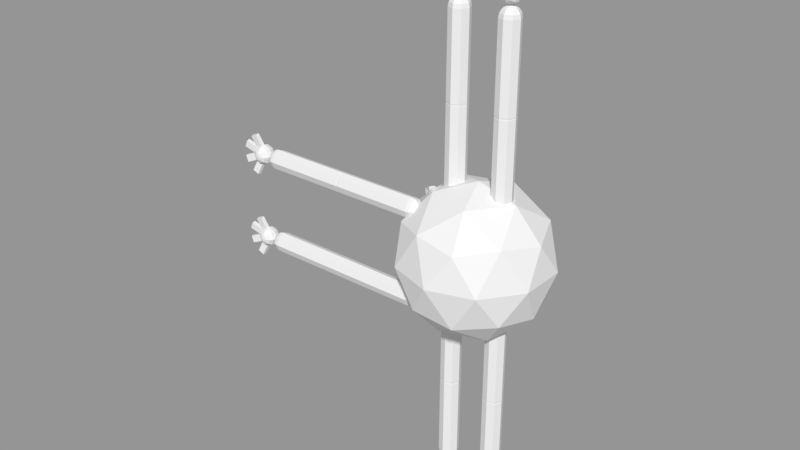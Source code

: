 # Source: Bug.blend  (saved by Blender 2.79.0; exported with 4.5.12 LTS)
import bpy
from mathutils import Matrix  # noqa: F401  (used for matrix-valued properties, if any)

bpy.ops.wm.read_factory_settings(use_empty=True)
scene = bpy.context.scene
scene.name = 'Scene'

# ---- collections
col_collection_1 = bpy.data.collections.new('Collection 1'); scene.collection.children.link(col_collection_1)

# ---- meshes
me_head = bpy.data.meshes.new('Head')
me_head.from_pydata([(0.0, 0.0, -5.0), (3.618, -2.629, -2.236), (-1.382, -4.253, -2.236), (-4.472, 0.0, -2.236), (-1.382, 4.253, -2.236), (3.618, 2.629, -2.236), (1.382, -4.253, 2.236), (-3.618, -2.629, 2.236), (-3.618, 2.629, 2.236), (1.382, 4.253, 2.236), (4.472, 0.0, 2.236), (0.0, 0.0, 5.0), (-0.8123, -2.5, -4.253), (2.127, -1.545, -4.253), (1.314, -4.045, -2.629), (4.253, 0.0, -2.629), (2.127, 1.545, -4.253), (-2.629, 0.0, -4.253), (-3.441, -2.5, -2.629), (-0.8123, 2.5, -4.253), (-3.441, 2.5, -2.629), (1.314, 4.045, -2.629), (4.755, -1.545, 0.0), (4.755, 1.545, 0.0), (0.0, -5.0, 0.0), (2.939, -4.045, 0.0), (-4.755, -1.545, 0.0), (-2.939, -4.045, 0.0), (-2.939, 4.045, 0.0), (-4.755, 1.545, 0.0), (2.939, 4.045, 0.0), (0.0, 5.0, 0.0), (3.441, -2.5, 2.629), (-1.314, -4.045, 2.629), (-4.253, 0.0, 2.629), (-1.314, 4.045, 2.629), (3.441, 2.5, 2.629), (0.8123, -2.5, 4.253), (2.629, 0.0, 4.253), (-2.127, -1.545, 4.253), (-2.127, 1.545, 4.253), (0.8123, 2.5, 4.253), (-4.964, 1.762, 1.722), (-4.8, 2.261, 2.751), (-5.092, 1.051, 2.931), (-5.12, 1.086, -2.369), (-4.721, 2.053, -2.521), (-4.924, 1.684, -1.505), (-5.85, 2.038, 1.652), (-6.057, 2.537, 2.013), (-6.349, 1.327, 2.193), (-6.298, 1.562, -1.603), (-5.899, 2.529, -1.755), (-5.778, 2.16, -1.199), (-6.656, 2.048, 0.2111), (-6.619, 1.996, -0.0306)], [], [(0, 13, 12), (1, 13, 15), (0, 12, 17), (0, 17, 19), (0, 19, 16), (1, 15, 22), (2, 14, 24), (3, 18, 26), (4, 20, 28), (5, 21, 30), (1, 22, 25), (2, 24, 27), (3, 26, 29), (4, 28, 31), (5, 30, 23), (6, 32, 37), (7, 33, 39), (8, 34, 40), (9, 35, 41), (10, 36, 38), (38, 41, 11), (38, 36, 41), (36, 9, 41), (41, 40, 11), (41, 35, 40), (35, 8, 40), (40, 39, 11), (40, 34, 39), (34, 7, 39), (39, 37, 11), (39, 33, 37), (33, 6, 37), (37, 38, 11), (37, 32, 38), (32, 10, 38), (23, 36, 10), (23, 30, 36), (30, 9, 36), (31, 35, 9), (31, 28, 35), (28, 8, 35), (29, 34, 44, 42), (29, 26, 34), (26, 7, 34), (27, 33, 7), (27, 24, 33), (24, 6, 33), (25, 32, 6), (25, 22, 32), (22, 10, 32), (30, 31, 9), (30, 21, 31), (21, 4, 31), (28, 29, 8), (28, 20, 29), (29, 20, 46, 47), (26, 27, 7), (26, 18, 27), (18, 2, 27), (24, 25, 6), (24, 14, 25), (14, 1, 25), (22, 23, 10), (22, 15, 23), (15, 5, 23), (16, 21, 5), (16, 19, 21), (19, 4, 21), (19, 20, 4), (19, 17, 20), (17, 3, 20), (17, 18, 3), (17, 12, 18), (12, 2, 18), (15, 16, 5), (15, 13, 16), (13, 0, 16), (12, 14, 2), (12, 13, 14), (13, 1, 14), (42, 44, 50, 48), (34, 8, 43, 44), (8, 29, 42, 43), (47, 46, 52, 53), (3, 29, 47, 45), (20, 3, 45, 46), (48, 50, 54), (44, 43, 49, 50), (43, 42, 48, 49), (53, 52, 55), (45, 47, 53, 51), (46, 45, 51, 52), (50, 49, 54), (49, 48, 54), (51, 53, 55), (52, 51, 55)])
me_head.materials.append(None)
me_head.use_remesh_preserve_volume = False
me_head.use_remesh_preserve_attributes = False
me_head.use_mirror_vertex_groups = False
me_head.update()
me_torso = bpy.data.meshes.new('Torso')
me_torso.from_pydata([(0.0, 0.0, -1.0), (0.7236, -0.5257, -0.4472), (-0.2764, -0.8506, -0.4472), (-0.8944, 0.0, -0.4472), (-0.2764, 0.8506, -0.4472), (0.7236, 0.5257, -0.4472), (0.2764, -0.8506, 0.4472), (-0.7236, -0.5257, 0.4472), (-0.7236, 0.5257, 0.4472), (0.2764, 0.8506, 0.4472), (0.8944, 0.0, 0.4472), (0.0, 0.0, 1.0), (-0.1625, -0.5, -0.8507), (0.4253, -0.309, -0.8507), (0.2629, -0.809, -0.5257), (0.8506, 0.0, -0.5257), (0.4253, 0.309, -0.8507), (-0.5257, 0.0, -0.8507), (-0.6882, -0.5, -0.5257), (-0.1625, 0.5, -0.8507), (-0.6882, 0.5, -0.5257), (0.2629, 0.809, -0.5257), (0.9511, -0.309, 0.0), (0.9511, 0.309, 0.0), (0.0, -1.0, 0.0), (0.5878, -0.809, 0.0), (-0.9511, -0.309, 0.0), (-0.5878, -0.809, 0.0), (-0.5878, 0.809, 0.0), (-0.9511, 0.309, 0.0), (0.5878, 0.809, 0.0), (0.0, 1.0, 0.0), (0.6882, -0.5, 0.5257), (-0.2629, -0.809, 0.5257), (-0.8506, 0.0, 0.5257), (-0.2629, 0.809, 0.5257), (0.6882, 0.5, 0.5257), (0.1625, -0.5, 0.8507), (0.5257, 0.0, 0.8507), (-0.4253, -0.309, 0.8507), (-0.4253, 0.309, 0.8507), (0.1625, 0.5, 0.8507)], [], [(0, 13, 12), (1, 13, 15), (0, 12, 17), (0, 17, 19), (0, 19, 16), (1, 15, 22), (2, 14, 24), (3, 18, 26), (4, 20, 28), (5, 21, 30), (1, 22, 25), (2, 24, 27), (3, 26, 29), (4, 28, 31), (5, 30, 23), (6, 32, 37), (7, 33, 39), (8, 34, 40), (9, 35, 41), (10, 36, 38), (38, 41, 11), (38, 36, 41), (36, 9, 41), (41, 40, 11), (41, 35, 40), (35, 8, 40), (40, 39, 11), (40, 34, 39), (34, 7, 39), (39, 37, 11), (39, 33, 37), (33, 6, 37), (37, 38, 11), (37, 32, 38), (32, 10, 38), (23, 36, 10), (23, 30, 36), (30, 9, 36), (31, 35, 9), (31, 28, 35), (28, 8, 35), (29, 34, 8), (29, 26, 34), (26, 7, 34), (27, 33, 7), (27, 24, 33), (24, 6, 33), (25, 32, 6), (25, 22, 32), (22, 10, 32), (30, 31, 9), (30, 21, 31), (21, 4, 31), (28, 29, 8), (28, 20, 29), (20, 3, 29), (26, 27, 7), (26, 18, 27), (18, 2, 27), (24, 25, 6), (24, 14, 25), (14, 1, 25), (22, 23, 10), (22, 15, 23), (15, 5, 23), (16, 21, 5), (16, 19, 21), (19, 4, 21), (19, 20, 4), (19, 17, 20), (17, 3, 20), (17, 18, 3), (17, 12, 18), (12, 2, 18), (15, 16, 5), (15, 13, 16), (13, 0, 16), (12, 14, 2), (12, 13, 14), (13, 1, 14)])
me_torso.use_remesh_preserve_volume = False
me_torso.use_remesh_preserve_attributes = False
me_torso.use_mirror_vertex_groups = False
me_torso.update()
me_flarm = bpy.data.meshes.new('FLArm')
me_flarm.from_pydata([(0.0, 1.51e-07, -1.0), (0.7071, 0.7071, -4.371e-08), (0.6533, 0.6533, -0.3827), (0.5, 0.5, -0.7071), (0.2706, 0.2706, -0.9239), (1.0, 1.336e-07, -4.371e-08), (0.9239, 1.634e-07, -0.3827), (0.7071, 1.634e-07, -0.7071), (0.3827, 1.485e-07, -0.9239), (0.7071, -0.7071, -4.371e-08), (0.6533, -0.6533, -0.3827), (0.5, -0.5, -0.7071), (0.2706, -0.2706, -0.9239), (1.244e-08, -1.0, -4.371e-08), (4.224e-08, -0.9239, -0.3827), (1.244e-08, -0.7071, -0.7071), (1.244e-08, -0.3827, -0.9239), (-0.7071, -0.7071, -4.371e-08), (-0.6533, -0.6533, -0.3827), (-0.5, -0.5, -0.7071), (-0.2706, -0.2706, -0.9239), (-1.0, 1.634e-07, -4.371e-08), (-0.9239, 1.038e-07, -0.3827), (-0.7071, 1.634e-07, -0.7071), (-0.3827, 1.634e-07, -0.9239), (-0.7071, 0.7071, -4.371e-08), (-0.6533, 0.6533, -0.3827), (-0.5, 0.5, -0.7071), (-0.2706, 0.2706, -0.9239), (1.244e-08, 1.0, -4.371e-08), (-4.717e-08, 0.9239, -0.3827), (-1.736e-08, 0.7071, -0.7071), (-2.462e-09, 0.3827, -0.9239), (-1.508e-07, 3.542e-08, 9.217), (0.2706, 0.2706, 9.141), (0.5, 0.5, 8.924), (0.6533, 0.6533, 8.6), (0.7071, 0.7071, 8.217), (-4.404e-08, 0.3827, 9.141), (0.3827, 1.397e-07, 9.141), (0.7071, 1.546e-07, 8.924), (0.9239, 1.546e-07, 8.6), (1.0, 1.248e-07, 8.217), (0.2706, -0.2706, 9.141), (0.5, -0.5, 8.924), (0.6533, -0.6533, 8.6), (0.7071, -0.7071, 8.217), (-3.16e-08, -0.3827, 9.141), (-3.16e-08, -0.7071, 8.924), (-1.795e-09, -0.9239, 8.6), (-3.16e-08, -1.0, 8.217), (-0.2706, -0.2706, 9.141), (-0.5, -0.5, 8.924), (-0.6533, -0.6533, 8.6), (-0.7071, -0.7071, 8.217), (-0.3827, 1.546e-07, 9.141), (-0.7071, 1.546e-07, 8.924), (-0.9239, 9.502e-08, 8.6), (-1.0, 1.546e-07, 8.217), (-0.2706, 0.2706, 9.141), (-0.5, 0.5, 8.924), (-0.6533, 0.6533, 8.6), (-0.7071, 0.7071, 8.217), (-6.14e-08, 0.7071, 8.924), (-9.12e-08, 0.9239, 8.6), (-3.16e-08, 1.0, 8.217)], [], [(32, 31, 3, 4), (30, 29, 1, 2), (0, 32, 4), (31, 30, 2, 3), (0, 4, 8), (3, 2, 6, 7), (4, 3, 7, 8), (2, 1, 5, 6), (7, 6, 10, 11), (8, 7, 11, 12), (6, 5, 9, 10), (0, 8, 12), (12, 11, 15, 16), (10, 9, 13, 14), (0, 12, 16), (11, 10, 14, 15), (14, 13, 17, 18), (0, 16, 20), (15, 14, 18, 19), (16, 15, 19, 20), (0, 20, 24), (19, 18, 22, 23), (20, 19, 23, 24), (18, 17, 21, 22), (1, 29, 65, 37), (9, 5, 42, 46), (24, 23, 27, 28), (22, 21, 25, 26), (5, 1, 37, 42), (25, 21, 58, 62), (0, 24, 28), (23, 22, 26, 27), (28, 27, 31, 32), (26, 25, 29, 30), (29, 25, 62, 65), (17, 13, 50, 54), (0, 28, 32), (27, 26, 30, 31), (13, 9, 46, 50), (21, 17, 54, 58), (64, 63, 35, 36), (38, 33, 34), (65, 64, 36, 37), (63, 38, 34, 35), (34, 33, 39), (37, 36, 41, 42), (35, 34, 39, 40), (36, 35, 40, 41), (42, 41, 45, 46), (40, 39, 43, 44), (41, 40, 44, 45), (39, 33, 43), (45, 44, 48, 49), (43, 33, 47), (46, 45, 49, 50), (44, 43, 47, 48), (49, 48, 52, 53), (47, 33, 51), (50, 49, 53, 54), (48, 47, 51, 52), (54, 53, 57, 58), (52, 51, 55, 56), (53, 52, 56, 57), (51, 33, 55), (58, 57, 61, 62), (56, 55, 59, 60), (57, 56, 60, 61), (55, 33, 59), (61, 60, 63, 64), (59, 33, 38), (62, 61, 64, 65), (60, 59, 38, 63)])
me_flarm.use_remesh_preserve_volume = False
me_flarm.use_remesh_preserve_attributes = False
me_flarm.use_mirror_vertex_groups = False
me_flarm.update()
me_brfoot = bpy.data.meshes.new('BRFoot')
me_brfoot.from_pydata([(0.0, 7.071, 7.071), (0.0, 7.071, -7.071), (0.0, 1.51e-06, -10.0), (-1.068e-06, 4.423e-07, 10.0), (2.706, 2.706, 9.239), (5.0, 5.0, 7.071), (6.533, 6.533, 3.827), (7.071, 7.071, -4.371e-07), (6.533, 6.533, -3.827), (5.0, 5.0, -7.071), (2.706, 2.706, -9.239), (3.827, 1.515e-06, 9.239), (7.071, 1.396e-06, 7.071), (9.239, 1.396e-06, 3.827), (10.0, 1.873e-06, -4.371e-07), (9.239, 1.396e-06, -3.827), (7.071, 1.396e-06, -7.071), (3.827, 1.515e-06, -9.239), (2.706, -2.706, 9.239), (5.0, -5.0, 7.071), (6.533, -6.533, 3.827), (7.071, -7.071, -4.371e-07), (6.533, -6.533, -3.827), (5.0, -5.0, -7.071), (2.706, -2.706, -9.239), (5.182e-09, -3.827, 9.239), (-1.14e-07, -7.071, 7.071), (-1.14e-07, -9.239, 3.827), (3.628e-07, -10.0, -4.371e-07), (-1.14e-07, -9.239, -3.827), (-1.14e-07, -7.071, -7.071), (5.182e-09, -3.827, -9.239), (-2.706, -2.706, 9.239), (-5.0, -5.0, 7.071), (-6.533, -6.533, 3.827), (-7.071, -7.071, -4.371e-07), (-6.533, -6.533, -3.827), (-5.0, -5.0, -7.071), (-2.706, -2.706, -9.239), (-3.827, 1.396e-06, 9.239), (-7.071, 1.396e-06, 7.071), (-9.239, 1.396e-06, 3.827), (-10.0, 4.423e-07, -4.371e-07), (-9.239, 1.396e-06, -3.827), (-7.071, 1.396e-06, -7.071), (-3.827, 1.396e-06, -9.239), (-2.706, 2.706, 9.239), (-5.0, 5.0, 7.071), (-6.533, 6.533, 3.827), (-7.071, 7.071, -4.371e-07), (-6.533, 6.533, -3.827), (-5.0, 5.0, -7.071), (-2.706, 2.706, -9.239), (-1.14e-07, 3.827, 9.239), (-1.14e-07, 9.239, 3.827), (-5.909e-07, 10.0, -4.371e-07), (-1.14e-07, 9.239, -3.827), (-1.14e-07, 3.827, -9.239), (4.719, 21.39, 2.266), (4.719, 20.63, 6.093), (11.25, 17.92, 6.093), (11.79, 18.46, 2.266), (18.46, 11.79, 2.266), (17.92, 11.25, 6.093), (20.63, 4.719, 6.093), (21.39, 4.719, 2.266), (-21.39, 4.719, 2.266), (-20.63, 4.719, 6.093), (-17.92, 11.25, 6.093), (-18.46, 11.79, 2.266), (-11.79, 18.46, 2.266), (-11.25, 17.92, 6.093), (-4.719, 20.63, 6.093), (-4.719, 21.39, 2.266)], [], [(54, 0, 5, 6), (53, 3, 4), (2, 57, 10), (1, 56, 8, 9), (0, 53, 4, 5), (57, 1, 9, 10), (56, 55, 7, 8), (9, 8, 15, 16), (5, 4, 11, 12), (10, 9, 16, 17), (8, 7, 14, 15), (6, 5, 12, 13), (4, 3, 11), (2, 10, 17), (17, 16, 23, 24), (15, 14, 21, 22), (13, 12, 19, 20), (11, 3, 18), (2, 17, 24), (16, 15, 22, 23), (14, 13, 20, 21), (12, 11, 18, 19), (22, 21, 28, 29), (20, 19, 26, 27), (18, 3, 25), (2, 24, 31), (23, 22, 29, 30), (21, 20, 27, 28), (19, 18, 25, 26), (24, 23, 30, 31), (2, 31, 38), (30, 29, 36, 37), (28, 27, 34, 35), (26, 25, 32, 33), (31, 30, 37, 38), (29, 28, 35, 36), (27, 26, 33, 34), (25, 3, 32), (35, 34, 41, 42), (33, 32, 39, 40), (38, 37, 44, 45), (36, 35, 42, 43), (34, 33, 40, 41), (32, 3, 39), (2, 38, 45), (37, 36, 43, 44), (45, 44, 51, 52), (43, 42, 49, 50), (41, 40, 47, 48), (39, 3, 46), (2, 45, 52), (44, 43, 50, 51), (40, 39, 46, 47), (48, 47, 0, 54), (46, 3, 53), (2, 52, 57), (51, 50, 56, 1), (47, 46, 53, 0), (52, 51, 1, 57), (50, 49, 55, 56), (58, 59, 60, 61), (54, 59, 58, 55), (6, 60, 59, 54), (7, 61, 60, 6), (55, 58, 61, 7), (62, 63, 64, 65), (6, 63, 62, 7), (13, 64, 63, 6), (14, 65, 64, 13), (7, 62, 65, 14), (66, 67, 68, 69), (41, 67, 66, 42), (48, 68, 67, 41), (49, 69, 68, 48), (42, 66, 69, 49), (70, 71, 72, 73), (48, 71, 70, 49), (54, 72, 71, 48), (55, 73, 72, 54), (49, 70, 73, 55)])
me_brfoot.use_remesh_preserve_volume = False
me_brfoot.use_remesh_preserve_attributes = False
me_brfoot.use_mirror_vertex_groups = False
me_brfoot.update()
arm_jaw = bpy.data.armatures.new('Jaw')  # bones are not reproduced

# ---- objects
ob_legtargets = bpy.data.objects.new('LegTargets', None)
ob_frltarget = bpy.data.objects.new('FRLTarget', None)
ob_flltarget = bpy.data.objects.new('FLLTarget', None)
ob_brltarget = bpy.data.objects.new('BRLTarget', None)
ob_blltarget = bpy.data.objects.new('BLLTarget', None)
ob_bug = bpy.data.objects.new('Bug', None)
ob_bugsprite = bpy.data.objects.new('BugSprite', None)
ob_jointpointers = bpy.data.objects.new('JointPointers', None)
ob_frelbow = bpy.data.objects.new('FRElbow', None)
ob_flelbow = bpy.data.objects.new('FLElbow', None)
ob_frknee = bpy.data.objects.new('FRKnee', None)
ob_flknee = bpy.data.objects.new('FLKnee', None)
ob_brknee = bpy.data.objects.new('BRKnee', None)
ob_blknee = bpy.data.objects.new('BLKnee', None)
ob_fratarget = bpy.data.objects.new('FRATarget', None)
ob_flatarget = bpy.data.objects.new('FLATarget', None)
ob_bugarmature = bpy.data.objects.new('BugArmature', arm_jaw)
ob_head = bpy.data.objects.new('Head', me_head)
ob_mouthlocation = bpy.data.objects.new('MouthLocation', None)
ob_torso = bpy.data.objects.new('Torso', me_torso)
ob_frbicep = bpy.data.objects.new('FRBicep', me_flarm)
ob_frforearm = bpy.data.objects.new('FRForearm', me_flarm)
ob_frhand = bpy.data.objects.new('FRHand', me_brfoot)
ob_flbicep = bpy.data.objects.new('FLBicep', me_flarm)
ob_flforearm = bpy.data.objects.new('FLForearm', me_flarm)
ob_flhand = bpy.data.objects.new('FLHand', me_brfoot)
ob_flthigh = bpy.data.objects.new('FLThigh', me_flarm)
ob_flleg = bpy.data.objects.new('FLLeg', me_flarm)
ob_flfoot = bpy.data.objects.new('FLFoot', me_brfoot)
ob_blthigh = bpy.data.objects.new('BLThigh', me_flarm)
ob_blleg = bpy.data.objects.new('BLLeg', me_flarm)
ob_blfoot = bpy.data.objects.new('BLFoot', me_brfoot)
ob_brthigh = bpy.data.objects.new('BRThigh', me_flarm)
ob_brleg = bpy.data.objects.new('BRLeg', me_flarm)
ob_brfoot = bpy.data.objects.new('BRFoot', me_brfoot)
ob_frthigh = bpy.data.objects.new('FRThigh', me_flarm)
ob_frleg = bpy.data.objects.new('FRLeg', me_flarm)
ob_frfoot = bpy.data.objects.new('FRFoot', me_brfoot)

# ---- transforms, parenting, visibility, modifiers, constraints
ob_legtargets.location = (0.0, 0.0, 0.0)
ob_legtargets.empty_image_offset = (0.0, 0.0)
ob_legtargets.lineart.crease_threshold = 0.0
ob_frltarget.parent = ob_legtargets
ob_frltarget.matrix_parent_inverse = Matrix(((1.0, 0.0, 0.0, 85.81), (0.0, 1.0, 0.0, -14.32), (0.0, 0.0, 1.0, 0.5285), (0.0, 0.0, 0.0, 1.0)))
ob_frltarget.location = (-92.45, 14.32, -58.41)
ob_frltarget.empty_image_offset = (0.0, 0.0)
ob_frltarget.lineart.crease_threshold = 0.0
ob_flltarget.parent = ob_legtargets
ob_flltarget.matrix_parent_inverse = Matrix(((1.0, 0.0, 0.0, 85.81), (0.0, 1.0, 0.0, -14.32), (0.0, 0.0, 1.0, 0.5285), (0.0, 0.0, 0.0, 1.0)))
ob_flltarget.location = (-91.62, 14.32, 57.52)
ob_flltarget.empty_image_offset = (0.0, 0.0)
ob_flltarget.lineart.crease_threshold = 0.0
ob_brltarget.parent = ob_legtargets
ob_brltarget.matrix_parent_inverse = Matrix(((1.0, 0.0, 0.0, 85.81), (0.0, 1.0, 0.0, -14.32), (0.0, 0.0, 1.0, 0.5285), (0.0, 0.0, 0.0, 1.0)))
ob_brltarget.location = (-80.18, 14.32, -59.07)
ob_brltarget.empty_image_offset = (0.0, 0.0)
ob_brltarget.lineart.crease_threshold = 0.0
ob_blltarget.parent = ob_legtargets
ob_blltarget.matrix_parent_inverse = Matrix(((1.0, 0.0, 0.0, 85.81), (0.0, 1.0, 0.0, -14.32), (0.0, 0.0, 1.0, 0.5285), (0.0, 0.0, 0.0, 1.0)))
ob_blltarget.location = (-79.84, 14.32, 56.52)
ob_blltarget.empty_image_offset = (0.0, 0.0)
ob_blltarget.lineart.crease_threshold = 0.0
ob_bug.location = (0.0, 0.0, 0.0)
ob_bug.empty_image_offset = (0.0, 0.0)
ob_bug.lineart.crease_threshold = 0.0
ob_bugsprite.parent = ob_bug
ob_bugsprite.location = (0.0, 0.0, 0.0)
ob_bugsprite.empty_image_offset = (0.0, 0.0)
ob_bugsprite.lineart.crease_threshold = 0.0
ob_jointpointers.parent = ob_bugsprite
ob_jointpointers.location = (0.0, 0.0, 0.0)
ob_jointpointers.empty_image_offset = (0.0, 0.0)
ob_jointpointers.lineart.crease_threshold = 0.0
ob_frelbow.parent = ob_jointpointers
ob_frelbow.location = (-27.1, 14.32, -15.62)
ob_frelbow.empty_image_offset = (0.0, 0.0)
ob_frelbow.lineart.crease_threshold = 0.0
ob_flelbow.parent = ob_jointpointers
ob_flelbow.location = (-27.1, 14.32, 14.73)
ob_flelbow.empty_image_offset = (0.0, 0.0)
ob_flelbow.lineart.crease_threshold = 0.0
ob_frknee.parent = ob_jointpointers
ob_frknee.location = (-12.01, 14.32, -30.05)
ob_frknee.empty_image_offset = (0.0, 0.0)
ob_frknee.lineart.crease_threshold = 0.0
ob_flknee.parent = ob_jointpointers
ob_flknee.location = (-11.68, 14.32, 28.33)
ob_flknee.empty_image_offset = (0.0, 0.0)
ob_flknee.lineart.crease_threshold = 0.0
ob_brknee.parent = ob_jointpointers
ob_brknee.location = (9.053, 14.32, -28.39)
ob_brknee.empty_image_offset = (0.0, 0.0)
ob_brknee.lineart.crease_threshold = 0.0
ob_blknee.parent = ob_jointpointers
ob_blknee.location = (9.55, 14.32, 28.66)
ob_blknee.empty_image_offset = (0.0, 0.0)
ob_blknee.lineart.crease_threshold = 0.0
ob_fratarget.parent = ob_bugsprite
ob_fratarget.location = (-56.13, 14.32, -8.655)
ob_fratarget.empty_image_offset = (0.0, 0.0)
ob_fratarget.lineart.crease_threshold = 0.0
ob_flatarget.parent = ob_bugsprite
ob_flatarget.location = (-54.63, 14.32, 8.925)
ob_flatarget.empty_image_offset = (0.0, 0.0)
ob_flatarget.lineart.crease_threshold = 0.0
ob_bugarmature.parent = ob_bugsprite
ob_bugarmature.location = (-23.0, 14.16, 1.916)
ob_bugarmature.show_in_front = True
ob_bugarmature.lineart.crease_threshold = 0.0
ob_head.parent = ob_bugarmature
ob_head.matrix_parent_inverse = Matrix(((1.0, 0.0, 0.0, 23.01), (0.0, 1.0, 0.0, -14.16), (0.0, 0.0, 1.0, -1.916), (0.0, 0.0, 0.0, 1.0)))
ob_head.location = (-16.0, 12.0, 0.0)
ob_head.lineart.crease_threshold = 0.0
_vg = ob_head.vertex_groups.new(name='Base')
for _i, _w in zip([0, 1, 2, 3, 4, 5, 6, 7, 8, 9, 10, 11, 12, 13, 14, 15, 16, 17, 18, 19, 20, 21, 22, 23, 24, 25, 26, 27, 28, 29, 30, 31, 32, 33, 34, 35, 36, 37, 38, 39, 40, 41, 42, 43, 44, 45, 46, 47, 48, 50, 51, 52, 53, 55], [0.9751, 0.9775, 0.9598, 0.9265, 0.9741, 0.9823, 0.9571, 0.8552, 0.9211, 0.9738, 0.9746, 0.9326, 0.9694, 0.978, 0.9716, 0.9812, 0.9806, 0.9615, 0.949, 0.9739, 0.9453, 0.9808, 0.9775, 0.9804, 0.958, 0.9708, 0.8995, 0.9319, 0.9695, 0.9287, 0.9807, 0.9778, 0.9676, 0.9267, 0.6488, 0.9611, 0.9747, 0.9437, 0.9621, 0.8691, 0.8871, 0.9565, 0.8112, 0.5147, 0.5334, 0.8867, 0.8906, 0.8833, 0.05688, 0.03598, 0.7635, 0.7309, 0.7526, 0.7397]): _vg.add([_i], _w, 'REPLACE')
_vg = ob_head.vertex_groups.new(name='Mid')
for _i, _w in zip([2, 3, 6, 7, 8, 11, 18, 24, 26, 27, 29, 32, 33, 34, 35, 37, 38, 39, 40, 41, 42, 43, 44, 45, 47, 48, 49, 50], [0.01279, 0.01149, 0.02664, 0.1339, 0.07421, 0.063, 0.01884, 0.02199, 0.08337, 0.05857, 0.03436, 0.007583, 0.06688, 0.3374, 0.01998, 0.05187, 0.01908, 0.1232, 0.1068, 0.03001, 0.1606, 0.4726, 0.4283, 0.003463, 0.008799, 0.7777, 0.3426, 0.3872]): _vg.add([_i], _w, 'REPLACE')
_vg = ob_head.vertex_groups.new(name='Tooth')
for _i, _w in zip([3, 20, 45, 46, 47, 48, 49, 50, 51, 52, 53, 55], [0.00823, 0.002673, 0.05952, 0.06082, 0.0588, 0.06284, 0.3263, 0.2835, 0.1444, 0.1859, 0.1422, 0.1208]): _vg.add([_i], _w, 'REPLACE')
_vg = ob_head.vertex_groups.new(name='ToothIK')
for _i, _w in zip([45, 46, 47, 48, 49, 50, 51, 52, 53, 54, 55], [0.004048, 0.002847, 0.007066, 0.1026, 0.3276, 0.2862, 0.06852, 0.06099, 0.08153, 0.9939, 0.1161]): _vg.add([_i], _w, 'REPLACE')
_vg = ob_head.vertex_groups.new(name='ToothIK_L')
_vg = ob_head.vertex_groups.new(name='BaseJaw_L')
for _i, _w in zip([0, 1, 2, 3, 4, 5, 6, 7, 8, 9, 10, 11, 12, 13, 14, 15, 16, 17, 18, 19, 20, 21, 22, 23, 24, 25, 26, 27, 28, 29, 30, 31, 32, 33, 34, 35, 36, 37, 38, 39, 40, 41, 42, 43, 44], [0.2073, 0.4649, 0.2211, 0.001216, 0.2371, 0.4993, 0.4645, 0.5948, 0.7065, 0.5494, 0.4982, 0.4471, 0.1858, 0.4066, 0.4052, 0.4784, 0.428, 0.0885, 0.113, 0.1876, 0.04517, 0.5655, 0.4891, 0.4998, 0.4097, 0.4703, 0.1886, 0.2501, 0.2407, 0.02155, 0.5233, 0.6292, 0.4903, 0.374, 0.7468, 0.7286, 0.5108, 0.4935, 0.4962, 0.6924, 0.7716, 0.5394, 0.006502, 0.07911, 0.05533]): _vg.add([_i], _w, 'REPLACE')
_vg = ob_head.vertex_groups.new(name='Base_L')
for _i, _w in zip([8, 29, 34, 42, 43, 44, 50], [0.07939, 0.07346, 0.07879, 0.7871, 0.1294, 0.468, 0.0329]): _vg.add([_i], _w, 'REPLACE')
_vg = ob_head.vertex_groups.new(name='Mid_L')
for _i, _w in zip([8, 34, 42, 43, 44, 48, 49, 50], [0.1032, 0.07585, 0.06963, 0.7437, 0.4713, 0.03964, 0.4767, 0.7764]): _vg.add([_i], _w, 'REPLACE')
_vg = ob_head.vertex_groups.new(name='Tooth_L')
for _i, _w in zip([42, 43, 48, 49, 50, 54], [0.04736, 0.01563, 0.9327, 0.5158, 0.1773, 1.0]): _vg.add([_i], _w, 'REPLACE')
_vg = ob_head.vertex_groups.new(name='BaseJaw_R')
for _i, _w in zip([0, 1, 2, 3, 4, 5, 6, 7, 8, 9, 10, 11, 12, 13, 14, 15, 16, 17, 18, 19, 20, 21, 22, 23, 24, 25, 26, 27, 28, 29, 30, 31, 32, 33, 34, 35, 36, 37, 38, 39, 40, 41, 42, 45, 46, 47], [0.7662, 0.5314, 0.7569, 0.7774, 0.6996, 0.4946, 0.5294, 0.3498, 0.08403, 0.4389, 0.4997, 0.5353, 0.7896, 0.5846, 0.5867, 0.5179, 0.56, 0.8412, 0.8286, 0.7626, 0.7154, 0.4132, 0.5088, 0.4976, 0.5802, 0.5261, 0.702, 0.7156, 0.6509, 0.4152, 0.4698, 0.3412, 0.5068, 0.6062, 0.07823, 0.2224, 0.4853, 0.4977, 0.499, 0.2702, 0.1738, 0.4486, 0.01463, 0.01988, 0.05066, 0.03232]): _vg.add([_i], _w, 'REPLACE')
_vg = ob_head.vertex_groups.new(name='Base_R')
for _i, _w in zip([3, 4, 17, 18, 19, 20, 26, 28, 29, 42, 45, 46, 47, 52, 53], [0.1195, 0.02093, 0.03249, 0.02004, 0.006579, 0.1338, 0.06904, 0.06162, 0.477, 0.01865, 0.4934, 0.5137, 0.8681, 0.002714, 0.04115]): _vg.add([_i], _w, 'REPLACE')
_vg = ob_head.vertex_groups.new(name='Mid_R')
for _i, _w in zip([3, 17, 20, 45, 46, 47, 51, 52, 53], [0.07017, 0.001473, 0.09557, 0.4554, 0.4204, 0.05353, 0.03549, 0.4216, 0.05144]): _vg.add([_i], _w, 'REPLACE')
_vg = ob_head.vertex_groups.new(name='Tooth_R')
for _i, _w in zip([47, 51, 52, 53, 55], [0.008028, 0.9385, 0.55, 0.9004, 1.0]): _vg.add([_i], _w, 'REPLACE')
_vg = ob_head.vertex_groups.new(name='ToothIK_R')
_m = ob_head.modifiers.new('Armature', 'ARMATURE')
_m.object = ob_bugarmature
ob_mouthlocation.parent = ob_head
ob_mouthlocation.matrix_parent_inverse = Matrix(((1.0, 0.0, 0.0, 15.99), (0.0, 1.0, 0.0, -12.0), (0.0, 0.0, 1.0, -1.192e-07), (0.0, 0.0, 0.0, 1.0)))
ob_mouthlocation.location = (-22.69, 13.9, 0.0)
ob_mouthlocation.empty_image_offset = (0.0, 0.0)
ob_mouthlocation.lineart.crease_threshold = 0.0
ob_torso.parent = ob_bugsprite
ob_torso.location = (0.0, 0.0, 0.0)
ob_torso.scale = (15.0, 15.0, 15.0)
ob_torso.lineart.crease_threshold = 0.0
ob_frbicep.parent = ob_torso
ob_frbicep.matrix_parent_inverse = Matrix(((0.06667, 0.0, 0.0, 0.0), (0.0, 0.06667, 0.0, 0.0), (0.0, 0.0, 0.06667, 0.0), (0.0, 0.0, 0.0, 1.0)))
ob_frbicep.location = (-10.0, -6.0, -9.0)
ob_frbicep.rotation_euler = (0.0, -1.571, 0.0)
ob_frbicep.scale = (2.0, 2.0, 1.957)
ob_frbicep.lineart.crease_threshold = 0.0
ob_frforearm.parent = ob_frbicep
ob_frforearm.matrix_parent_inverse = Matrix(((0.5, 0.0, -1.49e-08, 2.5), (0.0, 0.5, 0.0, -0.0), (0.0, 0.0, 0.5109, -6.13), (0.0, 0.0, 0.0, 1.0)))
ob_frforearm.location = (-5.0, 0.0, 28.5)
ob_frforearm.scale = (2.0, 2.0, 2.0)
ob_frforearm.lineart.crease_threshold = 0.0
ob_frhand.parent = ob_frforearm
ob_frhand.matrix_parent_inverse = Matrix(((0.5, 0.0, 2.235e-08, 2.5), (0.0, 0.5, 0.0, -0.0), (-2.123e-07, 0.0, 0.5, -14.25), (0.0, 0.0, 0.0, 1.0)))
ob_frhand.location = (-5.0, 0.0, 49.0)
ob_frhand.rotation_euler = (1.571, 0.0, 0.0)
ob_frhand.scale = (0.2, 0.2, 0.2)
ob_frhand.lineart.crease_threshold = 0.0
ob_flbicep.parent = ob_torso
ob_flbicep.matrix_parent_inverse = Matrix(((0.06667, 0.0, 0.0, 0.0), (0.0, 0.06667, 0.0, 0.0), (0.0, 0.0, 0.06667, 0.0), (0.0, 0.0, 0.0, 1.0)))
ob_flbicep.location = (-10.0, -6.0, 9.0)
ob_flbicep.rotation_euler = (0.0, -1.571, 0.0)
ob_flbicep.scale = (2.0, 2.0, 1.957)
ob_flbicep.lineart.crease_threshold = 0.0
ob_flforearm.parent = ob_flbicep
ob_flforearm.matrix_parent_inverse = Matrix(((0.5, 0.0, -1.49e-08, 2.5), (0.0, 0.5, 0.0, -0.0), (0.0, 0.0, 0.5109, -6.13), (0.0, 0.0, 0.0, 1.0)))
ob_flforearm.location = (-5.0, 0.0, 28.5)
ob_flforearm.scale = (2.0, 2.0, 2.0)
ob_flforearm.lineart.crease_threshold = 0.0
ob_flhand.parent = ob_flforearm
ob_flhand.matrix_parent_inverse = Matrix(((0.5, 0.0, 2.235e-08, 2.5), (0.0, 0.5, 0.0, -0.0), (-2.123e-07, 0.0, 0.5, -14.25), (0.0, 0.0, 0.0, 1.0)))
ob_flhand.location = (-5.0, 0.0, 49.0)
ob_flhand.rotation_euler = (1.571, 0.0, 0.0)
ob_flhand.scale = (0.2, 0.2, 0.2)
ob_flhand.lineart.crease_threshold = 0.0
ob_flthigh.parent = ob_torso
ob_flthigh.matrix_parent_inverse = Matrix(((0.06667, 0.0, 0.0, 0.0), (0.0, 0.06667, 0.0, 0.0), (0.0, 0.0, 0.06667, 0.0), (0.0, 0.0, 0.0, 1.0)))
ob_flthigh.location = (-5.0, 0.0, 12.0)
ob_flthigh.scale = (2.0, 2.0, 1.957)
ob_flthigh.lineart.crease_threshold = 0.0
ob_flleg.parent = ob_flthigh
ob_flleg.matrix_parent_inverse = Matrix(((0.5, 0.0, -1.49e-08, 2.5), (0.0, 0.5, 0.0, -0.0), (0.0, 0.0, 0.5109, -6.13), (0.0, 0.0, 0.0, 1.0)))
ob_flleg.location = (-5.0, 0.0, 28.5)
ob_flleg.scale = (2.0, 2.0, 2.0)
ob_flleg.lineart.crease_threshold = 0.0
ob_flfoot.parent = ob_flleg
ob_flfoot.matrix_parent_inverse = Matrix(((0.5, 0.0, 2.235e-08, 2.5), (0.0, 0.5, 0.0, -0.0), (-2.123e-07, 0.0, 0.5, -14.25), (0.0, 0.0, 0.0, 1.0)))
ob_flfoot.location = (-5.0, 0.0, 49.0)
ob_flfoot.rotation_euler = (1.571, 0.0, 0.0)
ob_flfoot.scale = (0.2, 0.2, 0.2)
ob_flfoot.lineart.crease_threshold = 0.0
ob_blthigh.parent = ob_torso
ob_blthigh.matrix_parent_inverse = Matrix(((0.06667, 0.0, 0.0, 0.0), (0.0, 0.06667, 0.0, 0.0), (0.0, 0.0, 0.06667, 0.0), (0.0, 0.0, 0.0, 1.0)))
ob_blthigh.location = (5.0, 0.0, 12.0)
ob_blthigh.scale = (2.0, 2.0, 1.957)
ob_blthigh.lineart.crease_threshold = 0.0
ob_blleg.parent = ob_blthigh
ob_blleg.matrix_parent_inverse = Matrix(((0.5, 0.0, 1.49e-08, -2.5), (0.0, 0.5, 0.0, -0.0), (0.0, 0.0, 0.5109, -6.13), (0.0, 0.0, 0.0, 1.0)))
ob_blleg.location = (5.0, 0.0, 28.5)
ob_blleg.scale = (2.0, 2.0, 2.0)
ob_blleg.lineart.crease_threshold = 0.0
ob_blfoot.parent = ob_blleg
ob_blfoot.matrix_parent_inverse = Matrix(((0.5, 0.0, -7.451e-09, -2.5), (0.0, 0.5, 0.0, -0.0), (-2.123e-07, 0.0, 0.5, -14.25), (0.0, 0.0, 0.0, 1.0)))
ob_blfoot.location = (5.0, 0.0, 49.0)
ob_blfoot.rotation_euler = (1.571, 0.0, 0.0)
ob_blfoot.scale = (0.2, 0.2, 0.2)
ob_blfoot.lineart.crease_threshold = 0.0
ob_brthigh.parent = ob_torso
ob_brthigh.matrix_parent_inverse = Matrix(((0.06667, 0.0, 0.0, 0.0), (0.0, 0.06667, 0.0, 0.0), (0.0, 0.0, 0.06667, 0.0), (0.0, 0.0, 0.0, 1.0)))
ob_brthigh.location = (5.0, 0.0, -12.0)
ob_brthigh.rotation_euler = (0.0, 3.142, 0.0)
ob_brthigh.scale = (2.0, 2.0, 1.957)
ob_brthigh.lineart.crease_threshold = 0.0
ob_brleg.parent = ob_brthigh
ob_brleg.matrix_parent_inverse = Matrix(((-0.5, 0.0, 2.98e-08, 2.5), (0.0, 0.5, -0.0, -0.0), (0.0, 0.0, -0.5109, -6.13), (0.0, 0.0, 0.0, 1.0)))
ob_brleg.location = (5.0, 0.0, -28.5)
ob_brleg.rotation_euler = (0.0, 3.142, 0.0)
ob_brleg.scale = (2.0, 2.0, 2.0)
ob_brleg.lineart.crease_threshold = 0.0
ob_brfoot.parent = ob_brleg
ob_brfoot.matrix_parent_inverse = Matrix(((-0.5, 0.0, 5.215e-08, 2.5), (0.0, 0.5, -0.0, -0.0), (0.0, 0.0, -0.5, -14.25), (0.0, 0.0, 0.0, 1.0)))
ob_brfoot.location = (5.0, 0.0, -49.0)
ob_brfoot.rotation_euler = (1.571, -3.142, 0.0)
ob_brfoot.scale = (0.2, 0.2, 0.2)
ob_brfoot.lineart.crease_threshold = 0.0
ob_frthigh.parent = ob_torso
ob_frthigh.matrix_parent_inverse = Matrix(((0.06667, 0.0, 0.0, 0.0), (0.0, 0.06667, 0.0, 0.0), (0.0, 0.0, 0.06667, 0.0), (0.0, 0.0, 0.0, 1.0)))
ob_frthigh.location = (-5.0, 0.0, -12.0)
ob_frthigh.rotation_euler = (0.0, 3.142, 0.0)
ob_frthigh.scale = (2.0, 2.0, 1.957)
ob_frthigh.lineart.crease_threshold = 0.0
ob_frleg.parent = ob_frthigh
ob_frleg.matrix_parent_inverse = Matrix(((-0.5, 0.0, 2.98e-08, -2.5), (0.0, 0.5, 0.0, -0.0), (0.0, 0.0, -0.5109, -6.13), (0.0, 0.0, 0.0, 1.0)))
ob_frleg.location = (-5.0, 0.0, -28.5)
ob_frleg.rotation_euler = (0.0, 3.142, 0.0)
ob_frleg.scale = (2.0, 2.0, 2.0)
ob_frleg.lineart.crease_threshold = 0.0
ob_frfoot.parent = ob_frleg
ob_frfoot.matrix_parent_inverse = Matrix(((-0.5, 0.0, 5.96e-08, -2.5), (0.0, 0.5, 0.0, -0.0), (-2.123e-07, 0.0, -0.5, -14.25), (0.0, 0.0, 0.0, 1.0)))
ob_frfoot.location = (-5.0, 0.0, -49.0)
ob_frfoot.rotation_euler = (1.571, -3.142, 0.0)
ob_frfoot.scale = (0.2, 0.2, 0.2)
ob_frfoot.lineart.crease_threshold = 0.0

# ---- collection membership
col_collection_1.objects.link(ob_legtargets)
col_collection_1.objects.link(ob_frltarget)
col_collection_1.objects.link(ob_flltarget)
col_collection_1.objects.link(ob_brltarget)
col_collection_1.objects.link(ob_blltarget)
col_collection_1.objects.link(ob_bug)
col_collection_1.objects.link(ob_bugsprite)
col_collection_1.objects.link(ob_jointpointers)
col_collection_1.objects.link(ob_frelbow)
col_collection_1.objects.link(ob_flelbow)
col_collection_1.objects.link(ob_frknee)
col_collection_1.objects.link(ob_flknee)
col_collection_1.objects.link(ob_brknee)
col_collection_1.objects.link(ob_blknee)
col_collection_1.objects.link(ob_fratarget)
col_collection_1.objects.link(ob_flatarget)
col_collection_1.objects.link(ob_bugarmature)
col_collection_1.objects.link(ob_head)
col_collection_1.objects.link(ob_mouthlocation)
col_collection_1.objects.link(ob_torso)
col_collection_1.objects.link(ob_frbicep)
col_collection_1.objects.link(ob_frforearm)
col_collection_1.objects.link(ob_frhand)
col_collection_1.objects.link(ob_flbicep)
col_collection_1.objects.link(ob_flforearm)
col_collection_1.objects.link(ob_flhand)
col_collection_1.objects.link(ob_flthigh)
col_collection_1.objects.link(ob_flleg)
col_collection_1.objects.link(ob_flfoot)
col_collection_1.objects.link(ob_blthigh)
col_collection_1.objects.link(ob_blleg)
col_collection_1.objects.link(ob_blfoot)
col_collection_1.objects.link(ob_brthigh)
col_collection_1.objects.link(ob_brleg)
col_collection_1.objects.link(ob_brfoot)
col_collection_1.objects.link(ob_frthigh)
col_collection_1.objects.link(ob_frleg)
col_collection_1.objects.link(ob_frfoot)

# ---- scene / render settings (as saved in the file)
scene.frame_start = 1; scene.frame_end = 8; scene.frame_set(1)
scene.render.engine = 'BLENDER_EEVEE_NEXT'
scene.render.resolution_percentage = 50
scene.render.dither_intensity = 0.0
scene.cycles.use_denoising = False
scene.cycles.samples = 128
scene.cycles.sampling_pattern = 'TABULATED_SOBOL'
scene.cycles.use_adaptive_sampling = False
scene.cycles.use_light_tree = False
scene.cycles.blur_glossy = 0.0
scene.cycles.sample_clamp_indirect = 0.0
scene.view_settings.view_transform = 'Standard'
bpy.context.view_layer.update()

# ---- added for rendering (the .blend has no active camera and no usable light): camera, sun + grey world if the file has none
cam_auto = bpy.data.cameras.new('AutoCamera')
cam_auto.lens = 50.0
cam_auto.sensor_width = 36.0
cam_auto.clip_end = 2096.75
ob_auto_camera = bpy.data.objects.new('AutoCamera', cam_auto)
scene.collection.objects.link(ob_auto_camera)
ob_auto_camera.location = (100.967, -142.368, 95.5789)
ob_auto_camera.rotation_euler = (1.09748, -7.21219e-08, 0.694738)
scene.camera = ob_auto_camera
light_auto_sun = bpy.data.lights.new('AutoSun', 'SUN')
light_auto_sun.energy = 3.0
light_auto_sun.angle = 0.0523599
ob_auto_sun = bpy.data.objects.new('AutoSun', light_auto_sun)
scene.collection.objects.link(ob_auto_sun)
ob_auto_sun.rotation_euler = (0.872665, 0.174533, 0.523599)
if scene.world is None:
    world_auto = bpy.data.worlds.new('AutoWorld')
    world_auto.color = (0.3, 0.3, 0.3)
    scene.world = world_auto
bpy.context.view_layer.update()
